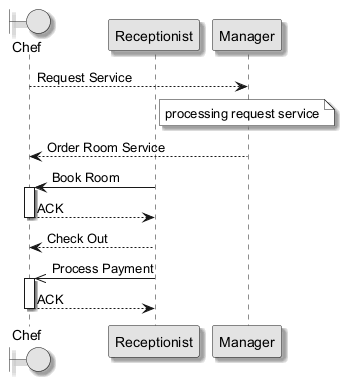

The diagram above was rendered by PlantUML. Its source (embedded in the PNG):
@startuml
skinparam monochrome true
skinparam shadowing true
boundary "Chef" as C
participant "Receptionist" as R
participant "Manager" as M
C --> M : Request Service
note over M : processing request service
M --> C : Order Room Service
R -> C : Book Room
activate C
C --> R : ACK
deactivate C
R --> C : Check Out
R ->> C : Process Payment
activate C
C --> R : ACK
deactivate C
@enduml